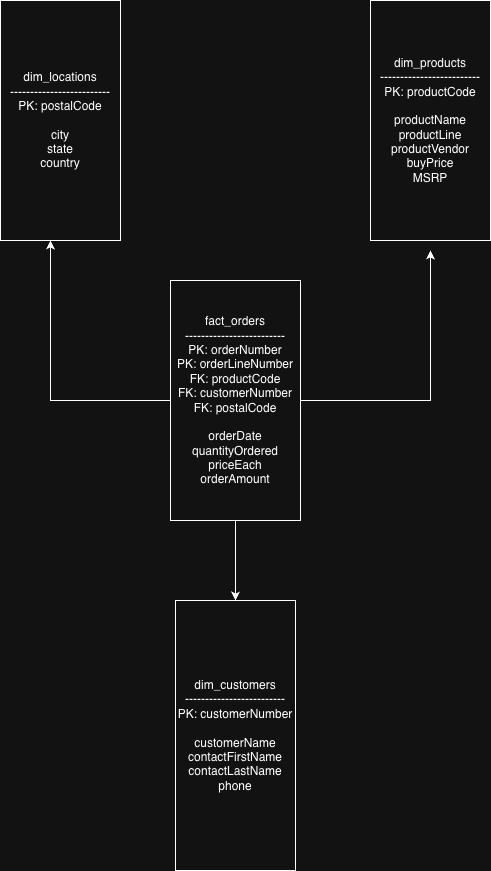

The diagram above was exported from draw.io. Its source (the exported page's mxGraphModel, read from the mxfile embedded in the PNG):
<mxGraphModel dx="1273" dy="861" grid="1" gridSize="10" guides="1" tooltips="1" connect="1" arrows="1" fold="1" page="1" pageScale="1" pageWidth="850" pageHeight="1100" math="0" shadow="0">
  <root>
    <mxCell id="0" />
    <mxCell id="1" parent="0" />
    <mxCell id="I-eQUup2O6UtEXDS_pax-6" edge="1" parent="1" source="I-eQUup2O6UtEXDS_pax-1" style="edgeStyle=orthogonalEdgeStyle;rounded=0;orthogonalLoop=1;jettySize=auto;html=1;exitX=1;exitY=0.5;exitDx=0;exitDy=0;">
      <mxGeometry relative="1" as="geometry">
        <mxPoint x="500" y="370" as="targetPoint" />
      </mxGeometry>
    </mxCell>
    <mxCell id="I-eQUup2O6UtEXDS_pax-7" edge="1" parent="1" source="I-eQUup2O6UtEXDS_pax-1" style="edgeStyle=orthogonalEdgeStyle;rounded=0;orthogonalLoop=1;jettySize=auto;html=1;exitX=0;exitY=0.5;exitDx=0;exitDy=0;">
      <mxGeometry relative="1" as="geometry">
        <mxPoint x="120" y="360" as="targetPoint" />
      </mxGeometry>
    </mxCell>
    <mxCell id="I-eQUup2O6UtEXDS_pax-11" edge="1" parent="1" source="I-eQUup2O6UtEXDS_pax-1" style="edgeStyle=orthogonalEdgeStyle;rounded=0;orthogonalLoop=1;jettySize=auto;html=1;exitX=0.5;exitY=1;exitDx=0;exitDy=0;entryX=0.5;entryY=0;entryDx=0;entryDy=0;" target="I-eQUup2O6UtEXDS_pax-8">
      <mxGeometry relative="1" as="geometry" />
    </mxCell>
    <mxCell id="I-eQUup2O6UtEXDS_pax-1" parent="1" style="rounded=0;whiteSpace=wrap;html=1;" value="&lt;div&gt;fact_orders&lt;/div&gt;&lt;div&gt;-------------------------&lt;/div&gt;&lt;div&gt;PK: orderNumber&lt;/div&gt;&lt;div&gt;PK: orderLineNumber&lt;/div&gt;&lt;div&gt;FK: productCode&lt;/div&gt;&lt;div&gt;FK: customerNumber&lt;/div&gt;&lt;div&gt;FK: postalCode&lt;/div&gt;&lt;div&gt;&lt;br&gt;&lt;/div&gt;&lt;div&gt;orderDate&lt;/div&gt;&lt;div&gt;quantityOrdered&lt;/div&gt;&lt;div&gt;priceEach&lt;/div&gt;&lt;div&gt;orderAmount&lt;/div&gt;" vertex="1">
      <mxGeometry height="240" width="130" x="240" y="400" as="geometry" />
    </mxCell>
    <mxCell id="I-eQUup2O6UtEXDS_pax-2" parent="1" style="rounded=0;whiteSpace=wrap;html=1;" value="&lt;div&gt;dim_locations&lt;/div&gt;&lt;div&gt;-------------------------&lt;/div&gt;&lt;div&gt;PK: postalCode&lt;/div&gt;&lt;div&gt;&lt;br&gt;&lt;/div&gt;&lt;div&gt;city&lt;/div&gt;&lt;div&gt;state&lt;/div&gt;&lt;div&gt;country&lt;/div&gt;" vertex="1">
      <mxGeometry height="240" width="120" x="70" y="120" as="geometry" />
    </mxCell>
    <mxCell id="I-eQUup2O6UtEXDS_pax-3" parent="1" style="rounded=0;whiteSpace=wrap;html=1;" value="&lt;div&gt;dim_products&lt;/div&gt;&lt;div&gt;-------------------------&lt;/div&gt;&lt;div&gt;PK: productCode&lt;/div&gt;&lt;div&gt;&lt;br&gt;&lt;/div&gt;&lt;div&gt;productName&lt;/div&gt;&lt;div&gt;productLine&lt;/div&gt;&lt;div&gt;productVendor&lt;/div&gt;&lt;div&gt;buyPrice&lt;/div&gt;&lt;div&gt;MSRP&lt;/div&gt;" vertex="1">
      <mxGeometry height="240" width="120" x="440" y="120" as="geometry" />
    </mxCell>
    <mxCell id="I-eQUup2O6UtEXDS_pax-8" parent="1" style="rounded=0;whiteSpace=wrap;html=1;" value="&lt;div&gt;dim_customers&lt;/div&gt;&lt;div&gt;-------------------------&lt;/div&gt;&lt;div&gt;PK: customerNumber&lt;/div&gt;&lt;div&gt;&lt;br&gt;&lt;/div&gt;&lt;div&gt;customerName&lt;/div&gt;&lt;div&gt;contactFirstName&lt;/div&gt;&lt;div&gt;contactLastName&lt;/div&gt;&lt;div&gt;phone&lt;/div&gt;" vertex="1">
      <mxGeometry height="270" width="120" x="245" y="720" as="geometry" />
    </mxCell>
  </root>
</mxGraphModel>